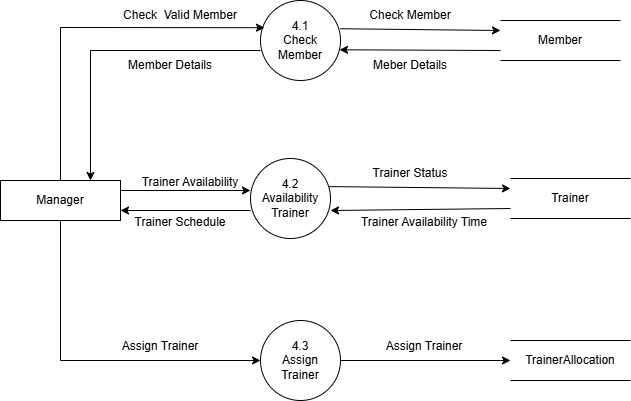

The diagram above was exported from draw.io. Its source (the exported page's mxGraphModel, read from the mxfile embedded in the PNG):
<mxGraphModel dx="1050" dy="557" grid="1" gridSize="10" guides="1" tooltips="1" connect="1" arrows="1" fold="1" page="1" pageScale="1" pageWidth="827" pageHeight="1169" math="0" shadow="0">
  <root>
    <mxCell id="0" />
    <mxCell id="1" parent="0" />
    <mxCell id="8CBk1hH0SgQf0n0iD-SS-1" value="Manager" style="rounded=0;whiteSpace=wrap;html=1;" parent="1" vertex="1">
      <mxGeometry x="60" y="240" width="120" height="40" as="geometry" />
    </mxCell>
    <mxCell id="8CBk1hH0SgQf0n0iD-SS-2" value="4.1&lt;div&gt;Check Member&lt;/div&gt;" style="ellipse;whiteSpace=wrap;html=1;aspect=fixed;" parent="1" vertex="1">
      <mxGeometry x="320" y="60" width="80" height="80" as="geometry" />
    </mxCell>
    <mxCell id="8CBk1hH0SgQf0n0iD-SS-3" value="4.2&lt;div&gt;Availability Trainer&lt;/div&gt;" style="ellipse;whiteSpace=wrap;html=1;aspect=fixed;" parent="1" vertex="1">
      <mxGeometry x="310" y="218" width="80" height="80" as="geometry" />
    </mxCell>
    <mxCell id="8CBk1hH0SgQf0n0iD-SS-4" value="4.3&lt;div&gt;Assign&lt;/div&gt;&lt;div&gt;Trainer&lt;/div&gt;" style="ellipse;whiteSpace=wrap;html=1;aspect=fixed;" parent="1" vertex="1">
      <mxGeometry x="320" y="380" width="80" height="80" as="geometry" />
    </mxCell>
    <mxCell id="8CBk1hH0SgQf0n0iD-SS-5" value="Member" style="shape=partialRectangle;whiteSpace=wrap;html=1;left=0;right=0;fillColor=none;" parent="1" vertex="1">
      <mxGeometry x="560" y="80" width="120" height="40" as="geometry" />
    </mxCell>
    <mxCell id="8CBk1hH0SgQf0n0iD-SS-6" value="Trainer" style="shape=partialRectangle;whiteSpace=wrap;html=1;left=0;right=0;fillColor=none;" parent="1" vertex="1">
      <mxGeometry x="570" y="238" width="120" height="40" as="geometry" />
    </mxCell>
    <mxCell id="8CBk1hH0SgQf0n0iD-SS-7" value="TrainerAllocation" style="shape=partialRectangle;whiteSpace=wrap;html=1;left=0;right=0;fillColor=none;" parent="1" vertex="1">
      <mxGeometry x="570" y="400" width="120" height="40" as="geometry" />
    </mxCell>
    <mxCell id="8CBk1hH0SgQf0n0iD-SS-9" value="" style="endArrow=classic;html=1;rounded=0;exitX=0.5;exitY=0;exitDx=0;exitDy=0;entryX=0.05;entryY=0.34;entryDx=0;entryDy=0;entryPerimeter=0;" parent="1" source="8CBk1hH0SgQf0n0iD-SS-1" target="8CBk1hH0SgQf0n0iD-SS-2" edge="1">
      <mxGeometry width="50" height="50" relative="1" as="geometry">
        <mxPoint x="120" y="230" as="sourcePoint" />
        <mxPoint x="170" y="180" as="targetPoint" />
        <Array as="points">
          <mxPoint x="120" y="87" />
        </Array>
      </mxGeometry>
    </mxCell>
    <mxCell id="8CBk1hH0SgQf0n0iD-SS-10" value="" style="endArrow=classic;html=1;rounded=0;exitX=0.5;exitY=1;exitDx=0;exitDy=0;entryX=0;entryY=0.5;entryDx=0;entryDy=0;" parent="1" source="8CBk1hH0SgQf0n0iD-SS-1" target="8CBk1hH0SgQf0n0iD-SS-4" edge="1">
      <mxGeometry width="50" height="50" relative="1" as="geometry">
        <mxPoint x="210" y="480" as="sourcePoint" />
        <mxPoint x="260" y="430" as="targetPoint" />
        <Array as="points">
          <mxPoint x="120" y="420" />
        </Array>
      </mxGeometry>
    </mxCell>
    <mxCell id="8CBk1hH0SgQf0n0iD-SS-11" value="" style="endArrow=classic;html=1;rounded=0;exitX=1;exitY=0.25;exitDx=0;exitDy=0;" parent="1" source="8CBk1hH0SgQf0n0iD-SS-1" edge="1">
      <mxGeometry width="50" height="50" relative="1" as="geometry">
        <mxPoint x="310" y="370" as="sourcePoint" />
        <mxPoint x="310" y="250" as="targetPoint" />
      </mxGeometry>
    </mxCell>
    <mxCell id="8CBk1hH0SgQf0n0iD-SS-12" value="" style="endArrow=classic;html=1;rounded=0;exitX=0.995;exitY=0.353;exitDx=0;exitDy=0;exitPerimeter=0;entryX=0;entryY=0.25;entryDx=0;entryDy=0;" parent="1" source="8CBk1hH0SgQf0n0iD-SS-2" target="8CBk1hH0SgQf0n0iD-SS-5" edge="1">
      <mxGeometry width="50" height="50" relative="1" as="geometry">
        <mxPoint x="480" y="150" as="sourcePoint" />
        <mxPoint x="530" y="100" as="targetPoint" />
      </mxGeometry>
    </mxCell>
    <mxCell id="8CBk1hH0SgQf0n0iD-SS-13" value="" style="endArrow=classic;html=1;rounded=0;entryX=0.988;entryY=0.616;entryDx=0;entryDy=0;entryPerimeter=0;exitX=0;exitY=0.75;exitDx=0;exitDy=0;" parent="1" source="8CBk1hH0SgQf0n0iD-SS-5" target="8CBk1hH0SgQf0n0iD-SS-2" edge="1">
      <mxGeometry width="50" height="50" relative="1" as="geometry">
        <mxPoint x="400" y="180" as="sourcePoint" />
        <mxPoint x="450" y="130" as="targetPoint" />
      </mxGeometry>
    </mxCell>
    <mxCell id="8CBk1hH0SgQf0n0iD-SS-14" value="" style="endArrow=classic;html=1;rounded=0;exitX=0.97;exitY=0.351;exitDx=0;exitDy=0;exitPerimeter=0;entryX=0;entryY=0.25;entryDx=0;entryDy=0;" parent="1" source="8CBk1hH0SgQf0n0iD-SS-3" target="8CBk1hH0SgQf0n0iD-SS-6" edge="1">
      <mxGeometry width="50" height="50" relative="1" as="geometry">
        <mxPoint x="440" y="250" as="sourcePoint" />
        <mxPoint x="550" y="250" as="targetPoint" />
      </mxGeometry>
    </mxCell>
    <mxCell id="8CBk1hH0SgQf0n0iD-SS-15" value="" style="endArrow=classic;html=1;rounded=0;entryX=1;entryY=0.65;entryDx=0;entryDy=0;entryPerimeter=0;exitX=0;exitY=0.75;exitDx=0;exitDy=0;" parent="1" source="8CBk1hH0SgQf0n0iD-SS-6" target="8CBk1hH0SgQf0n0iD-SS-3" edge="1">
      <mxGeometry width="50" height="50" relative="1" as="geometry">
        <mxPoint x="540" y="280" as="sourcePoint" />
        <mxPoint x="500" y="260" as="targetPoint" />
      </mxGeometry>
    </mxCell>
    <mxCell id="8CBk1hH0SgQf0n0iD-SS-16" value="" style="endArrow=classic;html=1;rounded=0;exitX=1;exitY=0.5;exitDx=0;exitDy=0;entryX=0;entryY=0.5;entryDx=0;entryDy=0;" parent="1" source="8CBk1hH0SgQf0n0iD-SS-4" target="8CBk1hH0SgQf0n0iD-SS-7" edge="1">
      <mxGeometry width="50" height="50" relative="1" as="geometry">
        <mxPoint x="470" y="440" as="sourcePoint" />
        <mxPoint x="520" y="390" as="targetPoint" />
      </mxGeometry>
    </mxCell>
    <mxCell id="8CBk1hH0SgQf0n0iD-SS-18" value="" style="endArrow=classic;html=1;rounded=0;entryX=0.75;entryY=0;entryDx=0;entryDy=0;exitX=0;exitY=0.625;exitDx=0;exitDy=0;exitPerimeter=0;" parent="1" source="8CBk1hH0SgQf0n0iD-SS-2" target="8CBk1hH0SgQf0n0iD-SS-1" edge="1">
      <mxGeometry width="50" height="50" relative="1" as="geometry">
        <mxPoint x="290" y="210" as="sourcePoint" />
        <mxPoint x="340" y="160" as="targetPoint" />
        <Array as="points">
          <mxPoint x="150" y="110" />
        </Array>
      </mxGeometry>
    </mxCell>
    <mxCell id="8CBk1hH0SgQf0n0iD-SS-19" value="" style="endArrow=classic;html=1;rounded=0;entryX=1;entryY=0.75;entryDx=0;entryDy=0;exitX=0;exitY=0.65;exitDx=0;exitDy=0;exitPerimeter=0;" parent="1" source="8CBk1hH0SgQf0n0iD-SS-3" target="8CBk1hH0SgQf0n0iD-SS-1" edge="1">
      <mxGeometry width="50" height="50" relative="1" as="geometry">
        <mxPoint x="300" y="270" as="sourcePoint" />
        <mxPoint x="270" y="350" as="targetPoint" />
      </mxGeometry>
    </mxCell>
    <mxCell id="8CBk1hH0SgQf0n0iD-SS-20" value="Check&amp;nbsp; Valid Member" style="text;html=1;align=center;verticalAlign=middle;whiteSpace=wrap;rounded=0;" parent="1" vertex="1">
      <mxGeometry x="170" y="60" width="140" height="30" as="geometry" />
    </mxCell>
    <mxCell id="8CBk1hH0SgQf0n0iD-SS-21" value="Check Member" style="text;html=1;align=center;verticalAlign=middle;whiteSpace=wrap;rounded=0;" parent="1" vertex="1">
      <mxGeometry x="400" y="60" width="140" height="30" as="geometry" />
    </mxCell>
    <mxCell id="8CBk1hH0SgQf0n0iD-SS-22" value="Meber Details" style="text;html=1;align=center;verticalAlign=middle;whiteSpace=wrap;rounded=0;" parent="1" vertex="1">
      <mxGeometry x="400" y="110" width="140" height="30" as="geometry" />
    </mxCell>
    <mxCell id="8CBk1hH0SgQf0n0iD-SS-24" value="Member Details" style="text;html=1;align=center;verticalAlign=middle;whiteSpace=wrap;rounded=0;" parent="1" vertex="1">
      <mxGeometry x="160" y="110" width="140" height="30" as="geometry" />
    </mxCell>
    <mxCell id="8CBk1hH0SgQf0n0iD-SS-25" value="Trainer Availability" style="text;html=1;align=center;verticalAlign=middle;whiteSpace=wrap;rounded=0;" parent="1" vertex="1">
      <mxGeometry x="180" y="227" width="140" height="30" as="geometry" />
    </mxCell>
    <mxCell id="8CBk1hH0SgQf0n0iD-SS-26" value="Trainer Status" style="text;html=1;align=center;verticalAlign=middle;whiteSpace=wrap;rounded=0;" parent="1" vertex="1">
      <mxGeometry x="400" y="218" width="140" height="30" as="geometry" />
    </mxCell>
    <mxCell id="8CBk1hH0SgQf0n0iD-SS-27" value="Trainer Schedule" style="text;html=1;align=center;verticalAlign=middle;whiteSpace=wrap;rounded=0;" parent="1" vertex="1">
      <mxGeometry x="170" y="266" width="140" height="32" as="geometry" />
    </mxCell>
    <mxCell id="8CBk1hH0SgQf0n0iD-SS-28" value="Trainer Availability Time" style="text;html=1;align=center;verticalAlign=middle;whiteSpace=wrap;rounded=0;" parent="1" vertex="1">
      <mxGeometry x="414" y="266" width="140" height="32" as="geometry" />
    </mxCell>
    <mxCell id="8CBk1hH0SgQf0n0iD-SS-29" value="Assign Trainer" style="text;html=1;align=center;verticalAlign=middle;whiteSpace=wrap;rounded=0;" parent="1" vertex="1">
      <mxGeometry x="414" y="390" width="140" height="32" as="geometry" />
    </mxCell>
    <mxCell id="8CBk1hH0SgQf0n0iD-SS-30" value="Assign Trainer" style="text;html=1;align=center;verticalAlign=middle;whiteSpace=wrap;rounded=0;" parent="1" vertex="1">
      <mxGeometry x="150" y="390" width="140" height="32" as="geometry" />
    </mxCell>
  </root>
</mxGraphModel>